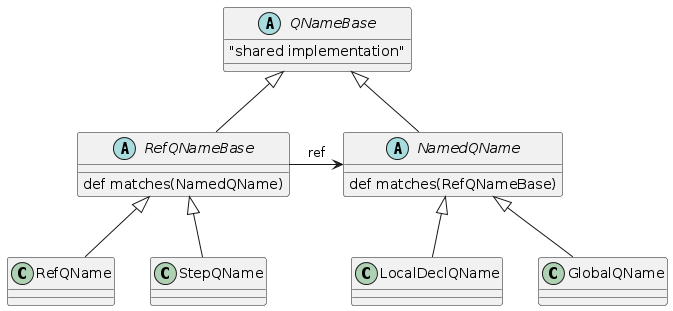

The diagram above was rendered by PlantUML. Its source (embedded in the PNG):
@startuml

abstract class QNameBase {
 "shared implementation"
}
abstract class NamedQName {
def matches(RefQNameBase)
}
abstract class RefQNameBase {
def matches(NamedQName)
}
class RefQName
class StepQName
class LocalDeclQName
class GlobalQName
NamedQName -up-|> QNameBase
RefQNameBase -up-|> QNameBase
LocalDeclQName -up-|> NamedQName
GlobalQName -up-|> NamedQName
RefQName -up-|> RefQNameBase
StepQName -up-|> RefQNameBase
RefQNameBase -right-> NamedQName : "ref"


@enduml